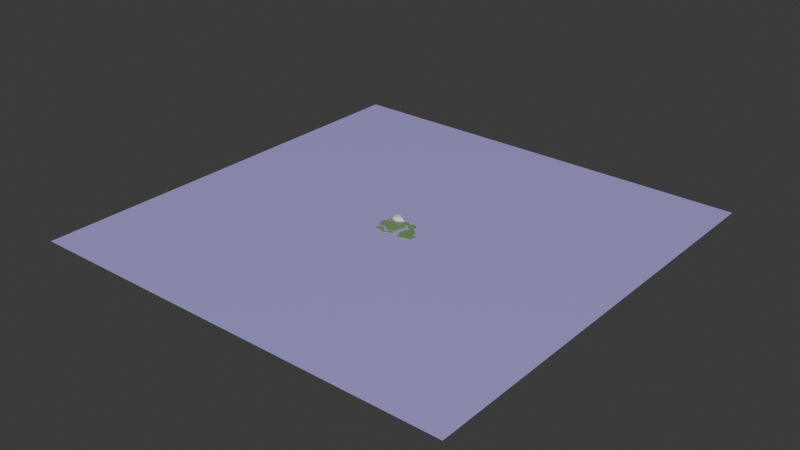 # Source: world_map.blend  (saved by Blender 5.1.30; exported with 4.5.12 LTS)
import bpy
from mathutils import Matrix  # noqa: F401  (used for matrix-valued properties, if any)

bpy.ops.wm.read_factory_settings(use_empty=True)
scene = bpy.context.scene
scene.name = 'Scene'

# ---- collections
col_collection = bpy.data.collections.new('Collection'); scene.collection.children.link(col_collection)

# ---- materials (node trees are filled in below, after node groups)
mat_ground = bpy.data.materials.new('Ground')
mat_snow = bpy.data.materials.new('Snow')
mat_ocean = bpy.data.materials.new('Ocean')

# ---- material node trees
mat_ground.use_nodes = True; mat_ground.node_tree.nodes.clear()
_N = mat_ground.node_tree.nodes; _L = mat_ground.node_tree.links
n0 = _N.new('ShaderNodeBsdfPrincipled'); n0.name = 'Principled BSDF'; n0.location = (-200, 100)
n0.inputs[0].default_value = (0.1868, 0.3054, 0.1381, 1.0)
n1 = _N.new('ShaderNodeOutputMaterial'); n1.name = 'Material Output'; n1.location = (200, 100)
_L.new(n0.outputs[0], n1.inputs[0])
n1.is_active_output = True
mat_snow.use_nodes = True; mat_snow.node_tree.nodes.clear()
_N = mat_snow.node_tree.nodes; _L = mat_snow.node_tree.links
n0 = _N.new('ShaderNodeBsdfPrincipled'); n0.name = 'Principled BSDF'; n0.location = (-200, 100)
n1 = _N.new('ShaderNodeOutputMaterial'); n1.name = 'Material Output'; n1.location = (200, 100)
_L.new(n0.outputs[0], n1.inputs[0])
n1.is_active_output = True
mat_ocean.use_nodes = True; mat_ocean.node_tree.nodes.clear()
_N = mat_ocean.node_tree.nodes; _L = mat_ocean.node_tree.links
n0 = _N.new('ShaderNodeBsdfPrincipled'); n0.name = 'Principled BSDF'; n0.location = (-200, 100)
n0.inputs[0].default_value = (0.4236, 0.3644, 0.8, 1.0)
n0.inputs[2].default_value = 0.25
n1 = _N.new('ShaderNodeOutputMaterial'); n1.name = 'Material Output'; n1.location = (200, 100)
_L.new(n0.outputs[0], n1.inputs[0])
n1.is_active_output = True

# ---- world
world_world = bpy.data.worlds.new('World'); scene.world = world_world
world_world.use_nodes = True; world_world.node_tree.nodes.clear()
_N = world_world.node_tree.nodes; _L = world_world.node_tree.links
n0 = _N.new('ShaderNodeOutputWorld'); n0.name = 'World Output'; n0.location = (200, 100)
n1 = _N.new('ShaderNodeBackground'); n1.name = 'Background'; n1.location = (-200, 100)
n1.inputs[0].default_value = (0.05088, 0.05088, 0.05088, 1.0)
_L.new(n1.outputs[0], n0.inputs[0])
n0.is_active_output = True
world_world.color = (0.05088, 0.05088, 0.05088)
world_world.sun_shadow_jitter_overblur = 0.0

# ---- meshes
me_plane = bpy.data.meshes.new('Plane')
me_plane.from_pydata([(72.86, -59.04, 0.0), (-14.26, 38.55, 0.0), (50.72, 29.78, 0.0), (-28.32, 53.3, 0.0), (-47.63, 46.48, 0.0), (-54.96, 33.26, 0.0), (-62.83, 22.81, 0.0), (-54.4, 17.86, 0.0), (-48.22, 17.41, 0.0), (-43.04, 13.25, 0.0), (-37.76, 14.15, 0.0), (-35.85, 12.35, 0.0), (-38.77, 10.44, 0.0), (-45.63, 8.418, 0.0), (-53.39, 11.34, 0.0), (-60.92, 11.0, 0.0), (-65.64, 5.608, 0.0), (-64.52, -5.185, 0.0), (-64.07, -15.42, 0.0), (-66.88, -19.91, 0.0), (-69.46, -29.92, 0.0), (-64.4, -35.54, 0.0), (-54.06, -37.9, 0.0), (-38.32, -33.97, 0.0), (-27.98, -38.12, 0.0), (-27.75, -46.44, 0.0), (-23.15, -50.04, 0.0), (-12.69, -70.5, -2.448), (-4.821, -64.21, -2.448), (7.321, -60.61, -2.448), (12.16, -54.54, -2.448), (10.24, -48.92, -2.448), (12.04, -44.87, 0.0), (9.682, -40.71, 0.0), (8.67, -34.08, 0.0), (10.92, -31.6, 0.0), (13.35, -24.84, 0.0), (30.37, -40.31, 0.0), (39.2, -47.52, 0.0), (39.65, -57.69, 0.0), (57.57, -69.72, 0.0), (79.61, -59.82, 0.0), (94.11, -57.12, 0.0), (95.69, -49.14, 0.0), (100.1, -41.72, 0.0), (92.87, -29.81, 0.0), (80.73, -28.23, 0.0), (78.82, -8.445, 0.0), (78.71, -18.11, 0.0), (59.82, 2.122, 0.0), (50.6, 20.22, 0.0), (44.87, 36.64, 0.0), (32.95, 38.32, 0.0), (29.69, 33.38, 0.0), (25.53, 29.67, 0.0), (20.92, 29.44, 0.0), (14.97, 31.35, 0.0), (12.72, 37.76, 0.0), (4.173, 39.9, 0.0), (-0.09881, 35.4, 0.0), (-7.856, 35.62, 0.0), (71.85, -1.25, 0.0), (55.21, 11.17, 0.0), (44.2, -68.09, 0.0), (10.99, -17.3, 0.0), (15.48, -14.38, 0.0), (26.73, -0.216, 0.0), (16.94, 9.115, 0.0), (12.56, 15.75, 0.0), (17.28, 21.03, 0.0), (25.26, 17.55, 0.0), (28.07, 10.8, 0.0), (34.48, 9.34, 0.0), (44.04, 1.583, 0.0), (47.41, -3.476, 0.0), (44.83, -7.411, 0.0), (36.17, -14.94, 0.0), (37.41, -23.49, 0.0), (35.49, -29.67, 0.0), (30.32, -34.06, 0.0), (-34.16, -69.6, -2.448), (-39.56, -56.67, -2.448), (-44.84, -63.42, -2.448), (-54.51, -62.97, -2.448), (-61.99, -62.91, -2.448), (-61.93, -48.81, -2.448), (-48.89, -43.86, -2.448), (-39.9, -43.41, -2.448), (-31.58, -53.64, -2.448), (-28.88, -62.86, -2.448), (-14.71, -62.41, -2.448), (-7.406, -54.43, -2.448), (-12.35, -48.02, 0.0), (-8.249, -49.42, -2.448), (-17.11, 48.89, 0.0), (74.01, -59.74, -5.51), (-14.55, 39.43, -5.51), (51.5, 30.52, -5.51), (-28.83, 54.42, -5.51), (-48.46, 47.5, -5.51), (-55.91, 34.06, -5.51), (-63.91, 23.44, -5.51), (-55.34, 18.41, -5.51), (-49.05, 17.95, -5.51), (-43.8, 13.72, -5.51), (-38.43, 14.64, -5.51), (-36.48, 12.81, -5.51), (-39.45, 10.87, -5.51), (-46.42, 8.812, -5.51), (-54.31, 11.78, -5.51), (-61.96, 11.44, -5.51), (-66.76, 5.955, -5.51), (-65.62, -5.014, -5.51), (-65.16, -15.41, -5.51), (-68.02, -19.98, -5.51), (-70.65, -30.15, -5.51), (-65.51, -35.86, -5.51), (-54.99, -38.26, -5.51), (-39.0, -34.26, -5.51), (-28.49, -38.49, -5.51), (-28.26, -46.95, -5.51), (-23.57, -50.6, -5.51), (-12.95, -71.4, -5.51), (-4.948, -65.0, -5.51), (7.392, -61.34, -5.51), (12.31, -55.17, -5.51), (10.36, -49.46, -5.51), (12.19, -45.35, -5.51), (9.792, -41.12, -5.51), (8.763, -34.38, -5.51), (11.05, -31.86, -5.51), (13.52, -24.99, -5.51), (30.82, -40.71, -5.51), (39.8, -48.04, -5.51), (40.25, -58.37, -5.51), (58.47, -70.6, -5.51), (80.86, -60.54, -5.51), (95.6, -57.8, -5.51), (97.2, -49.69, -5.51), (101.7, -42.15, -5.51), (94.34, -30.04, -5.51), (82.0, -28.44, -5.51), (80.06, -8.327, -5.51), (79.95, -18.15, -5.51), (60.75, 2.413, -5.51), (51.38, 20.81, -5.51), (45.55, 37.49, -5.51), (33.44, 39.2, -5.51), (30.13, 34.18, -5.51), (25.9, 30.41, -5.51), (21.22, 30.18, -5.51), (15.16, 32.12, -5.51), (12.88, 38.63, -5.51), (4.193, 40.8, -5.51), (-0.149, 36.23, -5.51), (-8.033, 36.46, -5.51), (72.98, -1.015, -5.51), (56.07, 11.61, -5.51), (44.87, -68.94, -5.51), (11.12, -17.33, -5.51), (15.69, -14.36, -5.51), (27.11, 0.03666, -5.51), (17.17, 9.52, -5.51), (12.72, 16.26, -5.51), (17.52, 21.63, -5.51), (25.63, 18.09, -5.51), (28.48, 11.23, -5.51), (35.0, 9.749, -5.51), (44.71, 1.865, -5.51), (48.14, -3.277, -5.51), (45.51, -7.276, -5.51), (36.71, -14.93, -5.51), (37.97, -23.62, -5.51), (36.03, -29.9, -5.51), (30.77, -34.36, -5.51), (-34.77, -70.48, -5.51), (-40.25, -57.34, -5.51), (-45.62, -64.2, -5.51), (-55.45, -63.74, -5.51), (-63.05, -63.69, -5.51), (-62.99, -49.35, -5.51), (-49.74, -44.32, -5.51), (-40.6, -43.86, -5.51), (-32.14, -54.26, -5.51), (-29.4, -63.63, -5.51), (-15.0, -63.17, -5.51), (-7.576, -55.06, -5.51), (-12.6, -48.55, -5.51), (-8.433, -49.97, -5.51), (-17.44, 49.95, -5.51)], [], [(135, 158, 134, 133, 132, 174, 173, 172, 171, 170, 169, 168, 167, 166, 165, 164, 163, 162, 161, 160, 159, 131, 130, 129, 128, 127, 126, 125, 124, 123, 122, 175, 176, 177, 178, 179, 180, 181, 182, 183, 184, 185, 186, 188, 187, 121, 120, 119, 118, 117, 116, 115, 114, 113, 112, 111, 110, 109, 108, 107, 106, 105, 104, 103, 102, 101, 100, 99, 98, 189, 96, 155, 154, 153, 152, 151, 150, 149, 148, 147, 146, 97, 145, 157, 144, 156, 142, 143, 141, 140, 139, 138, 137, 136, 95), (36, 35, 130, 131), (10, 9, 104, 105), (89, 90, 185, 184), (62, 49, 144, 157), (65, 64, 159, 160), (11, 10, 105, 106), (90, 91, 186, 185), (63, 39, 134, 158), (38, 37, 132, 133), (12, 11, 106, 107), (91, 93, 188, 186), (64, 36, 131, 159), (39, 38, 133, 134), (13, 12, 107, 108), (92, 26, 121, 187), (66, 65, 160, 161), (40, 63, 158, 135), (14, 13, 108, 109), (93, 92, 187, 188), (67, 66, 161, 162), (41, 0, 95, 136), (15, 14, 109, 110), (87, 88, 183, 182), (68, 67, 162, 163), (42, 41, 136, 137), (16, 15, 110, 111), (94, 1, 96, 189), (69, 68, 163, 164), (43, 42, 137, 138), (17, 16, 111, 112), (70, 69, 164, 165), (44, 43, 138, 139), (18, 17, 112, 113), (71, 70, 165, 166), (45, 44, 139, 140), (19, 18, 113, 114), (72, 71, 166, 167), (46, 45, 140, 141), (20, 19, 114, 115), (73, 72, 167, 168), (47, 48, 143, 142), (21, 20, 115, 116), (74, 73, 168, 169), (48, 46, 141, 143), (22, 21, 116, 117), (75, 74, 169, 170), (50, 62, 157, 145), (23, 22, 117, 118), (76, 75, 170, 171), (51, 2, 97, 146), (24, 23, 118, 119), (77, 76, 171, 172), (52, 51, 146, 147), (25, 24, 119, 120), (78, 77, 172, 173), (53, 52, 147, 148), (26, 25, 120, 121), (79, 78, 173, 174), (54, 53, 148, 149), (27, 80, 175, 122), (0, 40, 135, 95), (37, 79, 174, 132), (55, 54, 149, 150), (28, 27, 122, 123), (2, 50, 145, 97), (80, 81, 176, 175), (56, 55, 150, 151), (29, 28, 123, 124), (3, 94, 189, 98), (82, 83, 178, 177), (57, 56, 151, 152), (30, 29, 124, 125), (4, 3, 98, 99), (83, 84, 179, 178), (58, 57, 152, 153), (31, 30, 125, 126), (5, 4, 99, 100), (84, 85, 180, 179), (59, 58, 153, 154), (32, 31, 126, 127), (6, 5, 100, 101), (85, 86, 181, 180), (60, 59, 154, 155), (33, 32, 127, 128), (7, 6, 101, 102), (86, 87, 182, 181), (1, 60, 155, 96), (34, 33, 128, 129), (8, 7, 102, 103), (81, 82, 177, 176), (61, 47, 142, 156), (35, 34, 129, 130), (9, 8, 103, 104), (88, 89, 184, 183), (49, 61, 156, 144), (28, 29, 30, 31, 93, 91, 90), (80, 27, 28, 90, 89), (81, 80, 89, 88), (88, 87, 81), (86, 81, 87), (85, 84, 83), (83, 82, 81), (81, 86, 83), (86, 85, 83), (31, 32, 92, 93), (40, 0, 41, 42, 43, 44, 45, 46, 48, 47, 61, 49, 62, 50, 2, 51, 52, 53, 54, 55, 56, 57, 58, 59, 60, 1, 94, 3, 4, 5, 6, 7, 8, 9, 10, 11, 12, 13, 14, 15, 16, 17, 18, 19, 20, 21, 22, 23, 24, 25, 26, 92, 32, 33, 34, 35, 36, 64, 65, 66, 67, 68, 69, 70, 71, 72, 73, 74, 75, 76, 77, 78, 79, 37, 38, 39, 63)])
_uv = me_plane.uv_layers.new(name='UVMap')
_uv.uv.foreach_set('vector', [0.0, 0.0, 0.0, 0.0, 0.0, 0.0, 0.0, 0.0, 0.0, 0.0, 0.0, 0.0, 0.0, 0.0, 0.0, 0.0, 0.0, 0.0, 0.0, 0.0, 0.0, 0.0, 0.0, 0.0, 0.0, 0.0, 0.0, 0.0, 0.0, 0.0, 0.0, 0.0, 0.0, 0.0, 0.0, 0.0, 0.0, 0.0, 0.0, 0.0, 0.0, 0.0, 0.0, 0.0, 0.0, 0.0, 0.0, 0.0, 0.0, 0.0, 0.0, 0.0, 0.0, 0.0, 0.0, 0.0, 0.0, 0.0, 0.0, 0.0, 0.0, 0.0, 0.0, 0.0, 0.0, 0.0, 0.0, 0.0, 0.0, 0.0, 0.0, 0.0, 0.0, 0.0, 0.0, 0.0, 0.0, 0.0, 0.0, 0.0, 0.0, 0.0, 0.0, 0.0, 0.0, 0.0, 0.0, 0.0, 0.0, 0.0, 0.0, 0.0, 0.0, 0.0, 0.0, 0.0, 0.0, 0.0, 0.0, 0.0, 0.0, 0.0, 0.0, 0.0, 0.0, 0.0, 0.0, 0.0, 0.0, 0.0, 0.0, 0.0, 0.0, 0.0, 0.0, 0.0, 0.0, 0.0, 0.0, 0.0, 0.0, 0.0, 0.0, 0.0, 0.0, 0.0, 0.0, 0.0, 0.0, 0.0, 0.0, 0.0, 0.0, 0.0, 0.0, 0.0, 0.0, 0.0, 0.0, 0.0, 0.0, 0.0, 0.0, 0.0, 0.0, 0.0, 0.0, 0.0, 0.0, 0.0, 0.0, 0.0, 0.0, 0.0, 0.0, 0.0, 0.0, 0.0, 0.0, 0.0, 0.0, 0.0, 0.0, 0.0, 0.0, 0.0, 0.0, 0.0, 0.0, 0.0, 0.0, 0.0, 0.0, 0.0, 0.0, 0.0, 0.0, 0.0, 0.0, 0.0, 0.0, 0.0, 0.0, 0.0, 0.0, 0.0, 0.0, 0.0, 0.0, 0.0, 0.0, 0.0, 0.0, 0.0, 0.0, 0.0, 0.0, 0.0, 0.0, 0.0, 0.0, 0.0, 0.0, 0.0, 0.0, 0.0, 0.0, 0.0, 0.0, 0.0, 0.0, 0.0, 0.0, 0.0, 0.0, 0.0, 0.0, 0.0, 0.0, 0.0, 0.0, 0.0, 0.0, 0.0, 0.0, 0.0, 0.0, 0.0, 0.0, 0.0, 0.0, 0.0, 0.0, 0.0, 0.0, 0.0, 0.0, 0.0, 0.0, 0.0, 0.0, 0.0, 0.0, 0.0, 0.0, 0.0, 0.0, 0.0, 0.0, 0.0, 0.0, 0.0, 0.0, 0.0, 0.0, 0.0, 0.0, 0.0, 0.0, 0.0, 0.0, 0.0, 0.0, 0.0, 0.0, 0.0, 0.0, 0.0, 0.0, 0.0, 0.0, 0.0, 0.0, 0.0, 0.0, 0.0, 0.0, 0.0, 0.0, 0.0, 0.0, 0.0, 0.0, 0.0, 0.0, 0.0, 0.0, 0.0, 0.0, 0.0, 0.0, 0.0, 0.0, 0.0, 0.0, 0.0, 0.0, 0.0, 0.0, 0.0, 0.0, 0.0, 0.0, 0.0, 0.0, 0.0, 0.0, 0.0, 0.0, 0.0, 0.0, 0.0, 0.0, 0.0, 0.0, 0.0, 0.0, 0.0, 0.0, 0.0, 0.0, 0.0, 0.0, 0.0, 0.0, 0.0, 0.0, 0.0, 0.0, 0.0, 0.0, 0.0, 0.0, 0.0, 0.0, 0.0, 0.0, 0.0, 0.0, 0.0, 0.0, 0.0, 0.0, 0.0, 0.0, 0.0, 0.0, 0.0, 0.0, 0.0, 0.0, 0.0, 0.0, 0.0, 0.0, 0.0, 0.0, 0.0, 0.0, 0.0, 0.0, 0.0, 0.0, 0.0, 0.0, 0.0, 0.0, 0.0, 0.0, 0.0, 0.0, 0.0, 0.0, 0.0, 0.0, 0.0, 0.0, 0.0, 0.0, 0.0, 0.0, 0.0, 0.0, 0.0, 0.0, 0.0, 0.0, 0.0, 0.0, 0.0, 0.0, 0.0, 0.0, 0.0, 0.0, 0.0, 0.0, 0.0, 0.0, 0.0, 0.0, 0.0, 0.0, 0.0, 0.0, 0.0, 0.0, 0.0, 0.0, 0.0, 0.0, 0.0, 0.0, 0.0, 0.0, 0.0, 0.0, 0.0, 0.0, 0.0, 0.0, 0.0, 0.0, 0.0, 0.0, 0.0, 0.0, 0.0, 0.0, 0.0, 0.0, 0.0, 0.0, 0.0, 0.0, 0.0, 0.0, 0.0, 0.0, 0.0, 0.0, 0.0, 0.0, 0.0, 0.0, 0.0, 0.0, 0.0, 0.0, 0.0, 0.0, 0.0, 0.0, 0.0, 0.0, 0.0, 0.0, 0.0, 0.0, 0.0, 0.0, 0.0, 0.0, 0.0, 0.0, 0.0, 0.0, 0.0, 0.0, 0.0, 0.0, 0.0, 0.0, 0.0, 0.0, 0.0, 0.0, 0.0, 0.0, 0.0, 0.0, 0.0, 0.0, 0.0, 0.0, 0.0, 0.0, 0.0, 0.0, 0.0, 0.0, 0.0, 0.0, 0.0, 0.0, 0.0, 0.0, 0.0, 0.0, 0.0, 0.0, 0.0, 0.0, 0.0, 0.0, 0.0, 0.0, 0.0, 0.0, 0.0, 0.0, 0.0, 0.0, 0.0, 0.0, 0.0, 0.0, 0.0, 0.0, 0.0, 0.0, 0.0, 0.0, 0.0, 0.0, 0.0, 0.0, 0.0, 0.0, 0.0, 0.0, 0.0, 0.0, 0.0, 0.0, 0.0, 0.0, 0.0, 0.0, 0.0, 0.0, 0.0, 0.0, 0.0, 0.0, 0.0, 0.0, 0.0, 0.0, 0.0, 0.0, 0.0, 0.0, 0.0, 0.0, 0.0, 0.0, 0.0, 0.0, 0.0, 0.0, 0.0, 0.0, 0.0, 0.0, 0.0, 0.0, 0.0, 0.0, 0.0, 0.0, 0.0, 0.0, 0.0, 0.0, 0.0, 0.0, 0.0, 0.0, 0.0, 0.0, 0.0, 0.0, 0.0, 0.0, 0.0, 0.0, 0.0, 0.0, 0.0, 0.0, 0.0, 0.0, 0.0, 0.0, 0.0, 0.0, 0.0, 0.0, 0.0, 0.0, 0.0, 0.0, 0.0, 0.0, 0.0, 0.0, 0.0, 0.0, 0.0, 0.0, 0.0, 0.0, 0.0, 0.0, 0.0, 0.0, 0.0, 0.0, 0.0, 0.0, 0.0, 0.0, 0.0, 0.0, 0.0, 0.0, 0.0, 0.0, 0.0, 0.0, 0.0, 0.0, 0.0, 0.0, 0.0, 0.0, 0.0, 0.0, 0.0, 0.0, 0.0, 0.0, 0.0, 0.0, 0.0, 0.0, 0.0, 0.0, 0.0, 0.0, 0.0, 0.0, 0.0, 0.0, 0.0, 0.0, 0.0, 0.0, 0.0, 0.0, 0.0, 0.0, 0.0, 0.0, 0.0, 0.0, 0.0, 0.0, 0.0, 0.0, 0.0, 0.0, 0.0, 0.0, 0.0, 0.0, 0.0, 0.0, 0.0, 0.0, 0.0, 0.0, 0.0, 0.0, 0.0, 0.0, 0.0, 0.0, 0.0, 0.0, 0.0, 0.0, 0.0, 0.0, 0.0, 0.0, 0.0, 0.0, 0.0, 0.0, 0.0, 0.0, 0.0, 0.0, 0.0, 0.0, 0.0, 0.0, 0.0, 0.0, 0.0, 0.0, 0.0, 0.0, 0.0, 0.0, 0.0, 0.0, 0.0, 0.0, 0.0, 0.0, 0.0, 0.0, 0.0, 0.0, 0.0, 0.0, 0.0, 0.0, 0.0, 0.0, 0.0, 0.0, 0.0, 0.0, 0.0, 0.0, 0.0, 0.0, 0.0, 0.0, 0.0, 0.0, 0.0, 0.0, 0.0, 0.0, 0.0, 0.0, 0.0, 0.0, 0.0, 0.0, 0.0, 0.0, 0.0, 0.0, 0.0, 0.0, 0.0, 0.0, 0.0, 0.0, 0.0, 0.0, 0.0, 0.0, 0.0, 0.0, 0.0, 0.0, 0.0, 0.0, 0.0, 0.0, 0.0, 0.0, 0.0, 0.0, 0.0, 0.0, 0.0, 0.0, 0.0, 0.0, 0.0, 0.0, 0.0, 0.0, 0.0, 0.0, 0.0, 0.0, 0.0, 0.0, 0.0, 0.0, 0.0, 0.0, 0.0, 0.0, 0.0, 0.0, 0.0, 0.0, 0.0, 0.0, 0.0, 0.0, 0.0, 0.0, 0.0, 0.0, 0.0, 0.0, 0.0, 0.0, 0.0, 0.0, 0.0, 0.0, 0.0, 0.0, 0.0, 0.0, 0.0, 0.0, 0.0, 0.0, 0.0, 0.0, 0.0, 0.0, 0.0, 0.0, 0.0, 0.0, 0.0, 0.0, 0.0, 0.0, 0.0, 0.0, 0.0, 0.0, 0.0, 0.0, 0.0, 0.0, 0.0, 0.0, 0.0, 0.0, 0.0, 0.0, 0.0, 0.0, 0.0, 0.0, 0.0, 0.0, 0.0, 0.0, 0.0, 0.0, 0.0, 0.0, 0.0, 0.0, 0.0, 0.0, 0.0, 0.0, 0.0, 0.0, 0.0, 0.0, 0.0, 0.0, 0.0, 0.0, 0.0, 0.0, 0.0, 0.0, 0.0, 0.0, 0.0, 0.0, 0.0, 0.0, 0.0, 0.0, 0.0, 0.0, 0.0, 0.0, 0.0, 0.0, 0.0, 0.0, 0.0, 0.0, 0.0, 0.0, 0.0, 0.0, 0.0, 0.0, 0.0, 0.0, 0.0, 0.0, 0.0, 0.0, 0.0, 0.0, 0.0, 0.0, 0.0, 0.0, 0.0, 0.0, 0.0, 0.0, 0.0, 0.0, 0.0, 0.0, 0.0, 0.0, 0.0, 0.0, 0.0, 0.0, 0.0, 0.0, 0.0, 0.0, 0.0, 0.0, 0.0, 0.0, 0.0, 0.0, 0.0, 0.0, 0.0, 0.0, 0.0, 0.0, 0.0, 0.0, 0.0, 0.0, 0.0, 0.0, 0.0, 0.0, 0.0, 0.0, 0.0, 0.0, 0.0, 0.0, 0.0, 0.0, 0.0, 0.0, 0.0, 0.0, 0.0, 0.0, 0.0, 0.0, 0.0, 0.0, 0.0, 0.0, 0.0, 0.0, 0.0, 0.0, 0.0, 0.0, 0.0, 0.0, 0.0, 0.0, 0.0, 0.0, 0.0, 0.0, 0.0, 0.0, 0.0, 0.0, 0.0, 0.0, 0.0, 0.0, 0.0, 0.0, 0.0, 0.0, 0.0, 0.0, 0.0, 0.0, 0.0, 0.0, 0.0, 0.0, 0.0, 0.0, 0.0, 0.0, 0.0, 0.0, 0.0, 0.0, 0.0, 0.0, 0.0, 0.0, 0.0, 0.0, 0.0, 0.0, 0.0, 0.0, 0.0, 0.0, 0.0, 0.0, 0.0, 0.0, 0.0, 0.0, 0.0, 0.0, 0.0, 0.0, 0.0, 0.0, 0.0, 0.0, 0.0, 0.0, 0.0, 0.0, 0.0, 0.0, 0.0, 0.0, 0.0, 0.0, 0.0, 0.0, 0.0, 0.0, 0.0, 0.0, 0.0, 0.0, 0.0, 0.0, 0.0, 0.0, 0.0, 0.0, 0.0, 0.0, 0.0, 0.0, 0.0, 0.0, 0.0, 0.0, 0.0, 0.0, 0.0, 0.0, 0.0, 0.0, 0.0, 0.0, 0.0, 0.0, 0.0, 0.0, 0.0, 0.0, 0.0, 0.0, 0.0, 0.0, 0.0, 0.0, 0.0, 0.0, 0.0, 0.0, 0.0, 0.0, 0.0, 0.0, 0.0, 0.0, 0.0, 0.0, 0.0, 0.0, 0.0, 0.0, 0.0, 0.0, 0.0, 0.0, 0.0, 0.0, 0.0, 0.0, 0.0, 0.0, 0.0, 0.0, 0.0, 0.0, 0.0, 0.0, 0.0, 0.0, 0.0, 0.0, 0.0, 0.0, 0.0, 0.0, 0.0, 0.0, 0.0, 0.0, 0.0, 0.0, 0.0, 0.0, 0.0, 0.0, 0.0, 0.0, 0.0, 0.0, 0.0, 0.0, 0.0, 0.0, 0.0, 0.0, 0.0, 0.0, 0.0, 0.0, 0.0, 0.0, 0.0, 0.0, 0.0, 0.0, 0.0, 0.0, 0.0, 0.0, 0.0, 0.0, 0.0, 0.0, 0.0])
me_plane.materials.append(mat_ground)
me_plane.update()
me_plane_001 = bpy.data.meshes.new('Plane.001')
me_plane_001.from_pydata([(16.17, 6.856, 3.5), (5.142, 18.43, 3.5), (-10.01, 13.08, 3.5), (-15.76, 2.71, 3.5), (-21.94, -5.494, 3.5), (-15.32, -9.376, 3.5), (-10.47, -9.729, 3.5), (-6.414, -12.99, 3.5), (-2.268, -12.29, 3.5), (-0.768, -13.7, 3.5), (27.28, 4.386, 3.5), (21.2, 4.562, 3.5), (13.94, 14.97, 3.5), (18.46, 7.817, -3.5), (5.867, 21.04, -3.5), (-11.45, 14.93, -3.5), (-18.02, 3.08, -3.5), (-25.07, -6.293, -3.5), (-17.52, -10.73, -3.5), (-11.97, -11.13, -3.5), (-7.336, -14.86, -3.5), (-2.599, -14.05, -3.5), (1.052, -17.24, -3.5), (29.94, 3.19, -3.5), (21.96, 5.737, -3.5), (15.91, 17.09, -3.5)], [], [(12, 1, 2, 3, 4, 5, 6, 7, 8, 9, 10, 11, 0), (25, 13, 24, 23, 22, 21, 20, 19, 18, 17, 16, 15, 14), (0, 11, 24, 13), (4, 3, 16, 17), (12, 0, 13, 25), (5, 4, 17, 18), (10, 9, 22, 23), (6, 5, 18, 19), (7, 6, 19, 20), (8, 7, 20, 21), (1, 12, 25, 14), (9, 8, 21, 22), (2, 1, 14, 15), (11, 10, 23, 24), (3, 2, 15, 16)])
_uv = me_plane_001.uv_layers.new(name='UVMap')
_uv.uv.foreach_set('vector', [0.0, 0.0, 0.0, 0.0, 0.0, 0.0, 0.0, 0.0, 0.0, 0.0, 0.0, 0.0, 0.0, 0.0, 0.0, 0.0, 0.0, 0.0, 0.0, 0.0, 0.0, 0.0, 0.0, 0.0, 0.0, 0.0, 0.0, 0.0, 0.0, 0.0, 0.0, 0.0, 0.0, 0.0, 0.0, 0.0, 0.0, 0.0, 0.0, 0.0, 0.0, 0.0, 0.0, 0.0, 0.0, 0.0, 0.0, 0.0, 0.0, 0.0, 0.0, 0.0, 0.0, 0.0, 0.0, 0.0, 0.0, 0.0, 0.0, 0.0, 0.0, 0.0, 0.0, 0.0, 0.0, 0.0, 0.0, 0.0, 0.0, 0.0, 0.0, 0.0, 0.0, 0.0, 0.0, 0.0, 0.0, 0.0, 0.0, 0.0, 0.0, 0.0, 0.0, 0.0, 0.0, 0.0, 0.0, 0.0, 0.0, 0.0, 0.0, 0.0, 0.0, 0.0, 0.0, 0.0, 0.0, 0.0, 0.0, 0.0, 0.0, 0.0, 0.0, 0.0, 0.0, 0.0, 0.0, 0.0, 0.0, 0.0, 0.0, 0.0, 0.0, 0.0, 0.0, 0.0, 0.0, 0.0, 0.0, 0.0, 0.0, 0.0, 0.0, 0.0, 0.0, 0.0, 0.0, 0.0, 0.0, 0.0, 0.0, 0.0, 0.0, 0.0, 0.0, 0.0, 0.0, 0.0, 0.0, 0.0, 0.0, 0.0, 0.0, 0.0, 0.0, 0.0, 0.0, 0.0, 0.0, 0.0, 0.0, 0.0, 0.0, 0.0, 0.0, 0.0])
me_plane_001.materials.append(mat_snow)
me_plane_001.update()
me_plane_002 = bpy.data.meshes.new('Plane.002')
me_plane_002.from_pydata([(8.346, 3.539, -5.362), (2.654, 9.513, -5.362), (-5.168, 6.753, -5.362), (-8.137, 1.399, -5.362), (-11.32, -2.836, -5.362), (-7.91, -4.84, -5.362), (-5.405, -5.022, -5.362), (-3.311, -6.706, -5.362), (-1.171, -6.342, -5.362), (-0.3964, -7.071, -5.362), (14.08, 2.264, -5.362), (10.94, 2.355, -5.362), (7.194, 7.728, -5.362), (9.531, 4.035, 5.362), (3.028, 10.86, 5.362), (-5.909, 7.708, 5.362), (-9.301, 1.59, 5.362), (-12.94, -3.248, 5.362), (-9.041, -5.537, 5.362), (-6.18, -5.745, 5.362), (-3.787, -7.67, 5.362), (-1.342, -7.254, 5.362), (0.5432, -8.901, 5.362), (15.45, 1.647, 5.362), (11.34, 2.961, 5.362), (8.215, 8.821, 5.362)], [], [(12, 1, 2, 3, 4, 5, 6, 7, 8, 9, 10, 11, 0), (25, 13, 24, 23, 22, 21, 20, 19, 18, 17, 16, 15, 14), (0, 11, 24, 13), (4, 3, 16, 17), (12, 0, 13, 25), (5, 4, 17, 18), (10, 9, 22, 23), (6, 5, 18, 19), (7, 6, 19, 20), (8, 7, 20, 21), (1, 12, 25, 14), (9, 8, 21, 22), (2, 1, 14, 15), (11, 10, 23, 24), (3, 2, 15, 16)])
_uv = me_plane_002.uv_layers.new(name='UVMap')
_uv.uv.foreach_set('vector', [0.0, 0.0, 0.0, 0.0, 0.0, 0.0, 0.0, 0.0, 0.0, 0.0, 0.0, 0.0, 0.0, 0.0, 0.0, 0.0, 0.0, 0.0, 0.0, 0.0, 0.0, 0.0, 0.0, 0.0, 0.0, 0.0, 0.0, 0.0, 0.0, 0.0, 0.0, 0.0, 0.0, 0.0, 0.0, 0.0, 0.0, 0.0, 0.0, 0.0, 0.0, 0.0, 0.0, 0.0, 0.0, 0.0, 0.0, 0.0, 0.0, 0.0, 0.0, 0.0, 0.0, 0.0, 0.0, 0.0, 0.0, 0.0, 0.0, 0.0, 0.0, 0.0, 0.0, 0.0, 0.0, 0.0, 0.0, 0.0, 0.0, 0.0, 0.0, 0.0, 0.0, 0.0, 0.0, 0.0, 0.0, 0.0, 0.0, 0.0, 0.0, 0.0, 0.0, 0.0, 0.0, 0.0, 0.0, 0.0, 0.0, 0.0, 0.0, 0.0, 0.0, 0.0, 0.0, 0.0, 0.0, 0.0, 0.0, 0.0, 0.0, 0.0, 0.0, 0.0, 0.0, 0.0, 0.0, 0.0, 0.0, 0.0, 0.0, 0.0, 0.0, 0.0, 0.0, 0.0, 0.0, 0.0, 0.0, 0.0, 0.0, 0.0, 0.0, 0.0, 0.0, 0.0, 0.0, 0.0, 0.0, 0.0, 0.0, 0.0, 0.0, 0.0, 0.0, 0.0, 0.0, 0.0, 0.0, 0.0, 0.0, 0.0, 0.0, 0.0, 0.0, 0.0, 0.0, 0.0, 0.0, 0.0, 0.0, 0.0, 0.0, 0.0, 0.0, 0.0])
me_plane_002.materials.append(mat_snow)
me_plane_002.update()
me_plane_003 = bpy.data.meshes.new('Plane.003')
me_plane_003.from_pydata([(-1.0, -1.0, 0.0), (1.0, -1.0, 0.0), (-1.0, 1.0, 0.0), (1.0, 1.0, 0.0)], [], [(0, 1, 3, 2)])
_uv = me_plane_003.uv_layers.new(name='UVMap')
_uv.uv.foreach_set('vector', [0.0, 0.0, 1.0, 0.0, 1.0, 1.0, 0.0, 1.0])
me_plane_003.materials.append(mat_ocean)
me_plane_003.update()
me_plane_004 = bpy.data.meshes.new('Plane.004')
me_plane_004.from_pydata([(1.723, -1.361, 0.728), (3.705, 16.17, 0.01336), (4.852, 5.173, -0.884), (3.968, 8.211, 0.7401), (-2.696, -0.4262, 0.9644), (-1.157, 7.025, -0.884), (-1.644, 11.36, 0.2656), (0.6784, 16.35, 0.01336), (3.348, 5.875, 1.748), (-2.154, 9.066, 1.225), (5.176, 5.599, -4.581), (2.046, -0.9351, -4.121), (5.693, 6.377, -2.373), (-2.373, 0.0001784, -3.885), (3.899, 15.24, -4.121), (4.291, 8.638, -3.231), (-0.8333, 7.452, -4.581), (-1.83, 9.492, -2.896), (-1.321, 11.79, -3.706), (0.8717, 15.42, -4.121)], [], [(0, 4, 5, 2), (9, 6, 3, 8), (6, 7, 1, 3), (5, 9, 8, 2), (11, 10, 16, 13), (17, 12, 15, 18), (18, 15, 14, 19), (16, 10, 12, 17), (3, 1, 14, 15), (8, 3, 15, 12), (0, 2, 10, 11), (1, 7, 19, 14), (5, 4, 13, 16), (9, 5, 16, 17), (2, 8, 12, 10), (6, 9, 17, 18), (4, 0, 11, 13), (7, 6, 18, 19)])
_uv = me_plane_004.uv_layers.new(name='UVMap')
_uv.uv.foreach_set('vector', [0.0, 0.0, 0.0, 0.0, 0.0, 0.0, 0.0, 0.0, 0.0, 0.0, 0.0, 0.0, 0.0, 0.0, 0.0, 0.0, 0.0, 0.0, 0.0, 0.0, 0.0, 0.0, 0.0, 0.0, 0.0, 0.0, 0.0, 0.0, 0.0, 0.0, 0.0, 0.0, 0.0, 0.0, 0.0, 0.0, 0.0, 0.0, 0.0, 0.0, 0.0, 0.0, 0.0, 0.0, 0.0, 0.0, 0.0, 0.0, 0.0, 0.0, 0.0, 0.0, 0.0, 0.0, 0.0, 0.0, 0.0, 0.0, 0.0, 0.0, 0.0, 0.0, 0.0, 0.0, 0.0, 0.0, 0.0, 0.0, 0.0, 0.0, 0.0, 0.0, 0.0, 0.0, 0.0, 0.0, 0.0, 0.0, 0.0, 0.0, 0.0, 0.0, 0.0, 0.0, 0.0, 0.0, 0.0, 0.0, 0.0, 0.0, 0.0, 0.0, 0.0, 0.0, 0.0, 0.0, 0.0, 0.0, 0.0, 0.0, 0.0, 0.0, 0.0, 0.0, 0.0, 0.0, 0.0, 0.0, 0.0, 0.0, 0.0, 0.0, 0.0, 0.0, 0.0, 0.0, 0.0, 0.0, 0.0, 0.0, 0.0, 0.0, 0.0, 0.0, 0.0, 0.0, 0.0, 0.0, 0.0, 0.0, 0.0, 0.0, 0.0, 0.0, 0.0, 0.0, 0.0, 0.0, 0.0, 0.0, 0.0, 0.0, 0.0, 0.0])
me_plane_004.materials.append(mat_ground)
me_plane_004.update()

# ---- objects
ob_plane = bpy.data.objects.new('Plane', me_plane)
ob_plane_001 = bpy.data.objects.new('Plane.001', me_plane_001)
ob_plane_002 = bpy.data.objects.new('Plane.002', me_plane_001)
ob_plane_003 = bpy.data.objects.new('Plane.003', me_plane_002)
ob_plane_004 = bpy.data.objects.new('Plane.004', me_plane_003)
ob_plane_005 = bpy.data.objects.new('Plane.005', me_plane_004)

# ---- transforms, parenting, visibility, modifiers, constraints
ob_plane.location = (0.0, 0.0, 0.0)
ob_plane_001.location = (-35.56, 30.64, 0.0)
ob_plane_002.location = (-36.03, 31.04, 5.485)
ob_plane_002.scale = (0.7444, 0.7444, 0.7444)
ob_plane_003.location = (-36.03, 31.04, 9.519)
ob_plane_004.location = (0.0, 0.0, -5.01)
ob_plane_004.scale = (879.4, 879.4, 879.4)
ob_plane_005.location = (-77.96, -17.6, -4.386)
ob_plane_005.scale = (1.444, 1.444, 1.444)

# ---- collection membership
col_collection.objects.link(ob_plane)
col_collection.objects.link(ob_plane_001)
col_collection.objects.link(ob_plane_002)
col_collection.objects.link(ob_plane_003)
col_collection.objects.link(ob_plane_004)
col_collection.objects.link(ob_plane_005)

# ---- scene / render settings (as saved in the file)
scene.frame_start = 1; scene.frame_end = 250; scene.frame_set(1)
scene.render.engine = 'BLENDER_EEVEE_NEXT'
scene.render.bake_bias = 0.0
scene.render.bake_samples = 0
scene.cycles.sampling_pattern = 'TABULATED_SOBOL'
scene.eevee.use_volume_custom_range = False
bpy.context.view_layer.update()

# ---- added for rendering (the .blend has no active camera and no usable light): camera, sun
cam_auto = bpy.data.cameras.new('AutoCamera')
cam_auto.lens = 50.0
cam_auto.sensor_width = 36.0
cam_auto.clip_end = 40392.6
ob_auto_camera = bpy.data.objects.new('AutoCamera', cam_auto)
scene.collection.objects.link(ob_auto_camera)
ob_auto_camera.location = (2301.58, -2761.9, 1843.21)
ob_auto_camera.rotation_euler = (1.09748, -7.21219e-08, 0.694738)
scene.camera = ob_auto_camera
light_auto_sun = bpy.data.lights.new('AutoSun', 'SUN')
light_auto_sun.energy = 3.0
light_auto_sun.angle = 0.0523599
ob_auto_sun = bpy.data.objects.new('AutoSun', light_auto_sun)
scene.collection.objects.link(ob_auto_sun)
ob_auto_sun.rotation_euler = (0.872665, 0.174533, 0.523599)
bpy.context.view_layer.update()
